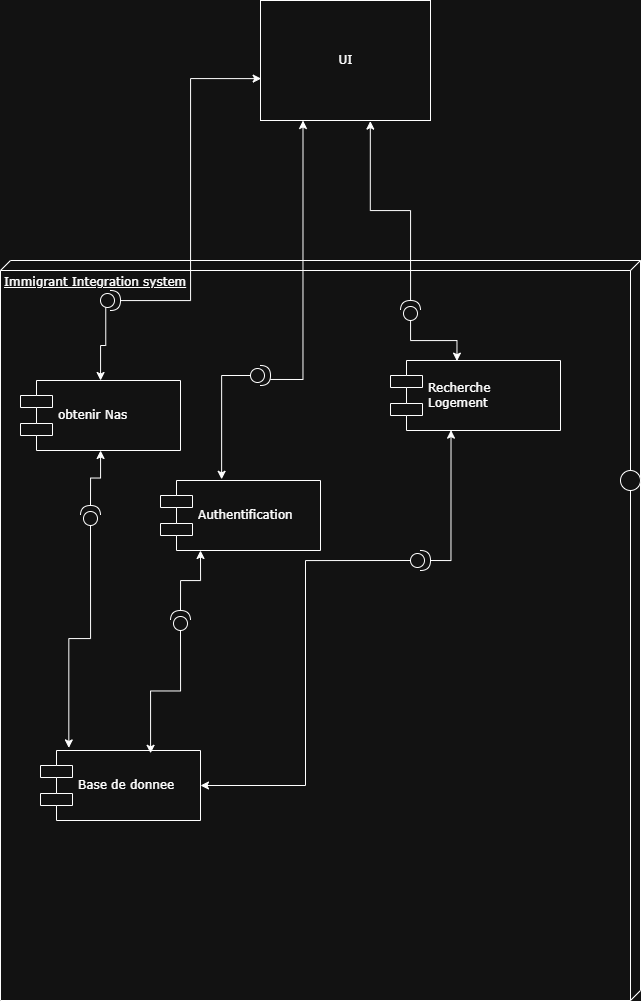

The diagram above was exported from draw.io. Its source (the exported page's mxGraphModel, read from the mxfile embedded in the PNG):
<mxGraphModel dx="1617" dy="1869" grid="1" gridSize="10" guides="1" tooltips="1" connect="1" arrows="1" fold="1" page="1" pageScale="1" pageWidth="1100" pageHeight="850" background="none" math="0" shadow="0">
  <root>
    <mxCell id="0" />
    <mxCell id="1" parent="0" />
    <mxCell id="39150e848f15840c-1" parent="1" style="verticalAlign=top;align=left;spacingTop=8;spacingLeft=2;spacingRight=12;shape=cube;size=10;direction=south;fontStyle=4;html=1;rounded=0;shadow=0;comic=0;labelBackgroundColor=none;strokeWidth=1;fontFamily=Verdana;fontSize=12" value="Immigrant Integration system" vertex="1">
      <mxGeometry height="740" width="640" y="20" as="geometry" />
    </mxCell>
    <mxCell id="39150e848f15840c-9" parent="1" style="ellipse;whiteSpace=wrap;html=1;rounded=0;shadow=0;comic=0;labelBackgroundColor=none;strokeWidth=1;fontFamily=Verdana;fontSize=12;align=center;" value="" vertex="1">
      <mxGeometry height="20" width="20" x="620" y="230" as="geometry" />
    </mxCell>
    <mxCell id="XY--SNpedVlAQItyqkTo-2" parent="1" style="html=1;rounded=0;shadow=0;comic=0;labelBackgroundColor=none;strokeWidth=1;fontFamily=Verdana;fontSize=12;align=center;" value="UI" vertex="1">
      <mxGeometry height="120" width="170" x="260" y="-240" as="geometry" />
    </mxCell>
    <mxCell id="XY--SNpedVlAQItyqkTo-3" parent="1" style="shape=component;align=left;spacingLeft=36;rounded=0;shadow=0;comic=0;labelBackgroundColor=none;strokeWidth=1;fontFamily=Verdana;fontSize=12;html=1;" value="Recherche&lt;div&gt;Logement&lt;/div&gt;" vertex="1">
      <mxGeometry height="70" width="170" x="390" y="120" as="geometry" />
    </mxCell>
    <mxCell id="XY--SNpedVlAQItyqkTo-5" parent="1" style="shape=component;align=left;spacingLeft=36;rounded=0;shadow=0;comic=0;labelBackgroundColor=none;strokeWidth=1;fontFamily=Verdana;fontSize=12;html=1;" value="Authentification" vertex="1">
      <mxGeometry height="70" width="160" x="160" y="240" as="geometry" />
    </mxCell>
    <mxCell id="XY--SNpedVlAQItyqkTo-7" parent="1" style="shape=component;align=left;spacingLeft=36;rounded=0;shadow=0;comic=0;labelBackgroundColor=none;strokeWidth=1;fontFamily=Verdana;fontSize=12;html=1;" value="Base de donnee" vertex="1">
      <mxGeometry height="70" width="160" x="40" y="510" as="geometry" />
    </mxCell>
    <mxCell id="XY--SNpedVlAQItyqkTo-12" parent="1" style="shape=component;align=left;spacingLeft=36;rounded=0;shadow=0;comic=0;labelBackgroundColor=none;strokeWidth=1;fontFamily=Verdana;fontSize=12;html=1;" value="obtenir Nas" vertex="1">
      <mxGeometry height="70" width="160" x="20" y="140" as="geometry" />
    </mxCell>
    <mxCell id="mmgkgvwRaSj8cNtj-1T0-27" edge="1" parent="1" source="mmgkgvwRaSj8cNtj-1T0-1" style="edgeStyle=orthogonalEdgeStyle;rounded=0;orthogonalLoop=1;jettySize=auto;html=1;exitX=0.263;exitY=0.309;exitDx=0;exitDy=0;exitPerimeter=0;" target="XY--SNpedVlAQItyqkTo-12" value="">
      <mxGeometry relative="1" as="geometry" />
    </mxCell>
    <mxCell id="mmgkgvwRaSj8cNtj-1T0-1" parent="1" style="shape=providedRequiredInterface;html=1;verticalLabelPosition=bottom;sketch=0;" value="" vertex="1">
      <mxGeometry height="20" width="20" x="100" y="50" as="geometry" />
    </mxCell>
    <mxCell id="mmgkgvwRaSj8cNtj-1T0-3" edge="1" parent="1" source="mmgkgvwRaSj8cNtj-1T0-1" style="edgeStyle=orthogonalEdgeStyle;rounded=0;orthogonalLoop=1;jettySize=auto;html=1;entryX=0.004;entryY=0.651;entryDx=0;entryDy=0;entryPerimeter=0;" target="XY--SNpedVlAQItyqkTo-2">
      <mxGeometry relative="1" as="geometry" />
    </mxCell>
    <mxCell id="mmgkgvwRaSj8cNtj-1T0-7" edge="1" parent="1" style="edgeStyle=orthogonalEdgeStyle;rounded=0;orthogonalLoop=1;jettySize=auto;html=1;" target="XY--SNpedVlAQItyqkTo-12">
      <mxGeometry relative="1" as="geometry">
        <mxPoint x="90" y="265" as="sourcePoint" />
      </mxGeometry>
    </mxCell>
    <mxCell id="mmgkgvwRaSj8cNtj-1T0-6" edge="1" parent="1" style="edgeStyle=orthogonalEdgeStyle;rounded=0;orthogonalLoop=1;jettySize=auto;html=1;entryX=0.177;entryY=-0.037;entryDx=0;entryDy=0;entryPerimeter=0;" target="XY--SNpedVlAQItyqkTo-7">
      <mxGeometry relative="1" as="geometry">
        <mxPoint x="90" y="285" as="sourcePoint" />
      </mxGeometry>
    </mxCell>
    <mxCell id="mmgkgvwRaSj8cNtj-1T0-16" edge="1" parent="1" style="edgeStyle=orthogonalEdgeStyle;rounded=0;orthogonalLoop=1;jettySize=auto;html=1;entryX=0.25;entryY=1;entryDx=0;entryDy=0;" target="XY--SNpedVlAQItyqkTo-5">
      <mxGeometry relative="1" as="geometry">
        <mxPoint x="180" y="370" as="sourcePoint" />
      </mxGeometry>
    </mxCell>
    <mxCell id="mmgkgvwRaSj8cNtj-1T0-17" edge="1" parent="1" style="edgeStyle=orthogonalEdgeStyle;rounded=0;orthogonalLoop=1;jettySize=auto;html=1;entryX=0.688;entryY=0.04;entryDx=0;entryDy=0;entryPerimeter=0;" target="XY--SNpedVlAQItyqkTo-7">
      <mxGeometry relative="1" as="geometry">
        <mxPoint x="180" y="390" as="sourcePoint" />
      </mxGeometry>
    </mxCell>
    <mxCell id="mmgkgvwRaSj8cNtj-1T0-19" edge="1" parent="1" source="mmgkgvwRaSj8cNtj-1T0-28" style="edgeStyle=orthogonalEdgeStyle;rounded=0;orthogonalLoop=1;jettySize=auto;html=1;entryX=0.25;entryY=1;entryDx=0;entryDy=0;exitX=0.985;exitY=0.698;exitDx=0;exitDy=0;exitPerimeter=0;" target="XY--SNpedVlAQItyqkTo-2">
      <mxGeometry relative="1" as="geometry">
        <mxPoint x="237.63478184725454" y="114.1833219884611" as="sourcePoint" />
      </mxGeometry>
    </mxCell>
    <mxCell id="mmgkgvwRaSj8cNtj-1T0-26" edge="1" parent="1" style="edgeStyle=orthogonalEdgeStyle;rounded=0;orthogonalLoop=1;jettySize=auto;html=1;entryX=1;entryY=0.5;entryDx=0;entryDy=0;" target="XY--SNpedVlAQItyqkTo-7">
      <mxGeometry relative="1" as="geometry">
        <mxPoint x="410" y="319.9999999999998" as="sourcePoint" />
      </mxGeometry>
    </mxCell>
    <mxCell id="mmgkgvwRaSj8cNtj-1T0-25" edge="1" parent="1" source="mmgkgvwRaSj8cNtj-1T0-31" style="edgeStyle=orthogonalEdgeStyle;rounded=0;orthogonalLoop=1;jettySize=auto;html=1;entryX=0.356;entryY=0.995;entryDx=0;entryDy=0;entryPerimeter=0;exitX=1;exitY=0.5;exitDx=0;exitDy=0;exitPerimeter=0;" target="XY--SNpedVlAQItyqkTo-3">
      <mxGeometry relative="1" as="geometry">
        <mxPoint x="420" y="310" as="sourcePoint" />
      </mxGeometry>
    </mxCell>
    <mxCell id="mmgkgvwRaSj8cNtj-1T0-28" parent="1" style="shape=providedRequiredInterface;html=1;verticalLabelPosition=bottom;sketch=0;" value="" vertex="1">
      <mxGeometry height="20" width="20" x="250" y="125" as="geometry" />
    </mxCell>
    <mxCell id="mmgkgvwRaSj8cNtj-1T0-30" edge="1" parent="1" source="mmgkgvwRaSj8cNtj-1T0-28" style="edgeStyle=orthogonalEdgeStyle;rounded=0;orthogonalLoop=1;jettySize=auto;html=1;entryX=0.382;entryY=-0.017;entryDx=0;entryDy=0;entryPerimeter=0;exitX=0;exitY=0.5;exitDx=0;exitDy=0;exitPerimeter=0;" target="XY--SNpedVlAQItyqkTo-5">
      <mxGeometry relative="1" as="geometry" />
    </mxCell>
    <mxCell id="mmgkgvwRaSj8cNtj-1T0-31" parent="1" style="shape=providedRequiredInterface;html=1;verticalLabelPosition=bottom;sketch=0;" value="" vertex="1">
      <mxGeometry height="20" width="20" x="410" y="310" as="geometry" />
    </mxCell>
    <mxCell id="mmgkgvwRaSj8cNtj-1T0-33" parent="1" style="shape=providedRequiredInterface;html=1;verticalLabelPosition=bottom;sketch=0;direction=north;" value="" vertex="1">
      <mxGeometry height="20" width="20" x="400" y="60" as="geometry" />
    </mxCell>
    <mxCell id="mmgkgvwRaSj8cNtj-1T0-35" edge="1" parent="1" source="mmgkgvwRaSj8cNtj-1T0-33" style="edgeStyle=orthogonalEdgeStyle;rounded=0;orthogonalLoop=1;jettySize=auto;html=1;entryX=0.646;entryY=1.005;entryDx=0;entryDy=0;entryPerimeter=0;" target="XY--SNpedVlAQItyqkTo-2">
      <mxGeometry relative="1" as="geometry" />
    </mxCell>
    <mxCell id="mmgkgvwRaSj8cNtj-1T0-36" edge="1" parent="1" source="mmgkgvwRaSj8cNtj-1T0-33" style="edgeStyle=orthogonalEdgeStyle;rounded=0;orthogonalLoop=1;jettySize=auto;html=1;entryX=0.391;entryY=0.009;entryDx=0;entryDy=0;entryPerimeter=0;" target="XY--SNpedVlAQItyqkTo-3">
      <mxGeometry relative="1" as="geometry" />
    </mxCell>
    <mxCell id="mmgkgvwRaSj8cNtj-1T0-37" parent="1" style="shape=providedRequiredInterface;html=1;verticalLabelPosition=bottom;sketch=0;direction=north;" value="" vertex="1">
      <mxGeometry height="20" width="20" x="170" y="370" as="geometry" />
    </mxCell>
    <mxCell id="mmgkgvwRaSj8cNtj-1T0-38" parent="1" style="shape=providedRequiredInterface;html=1;verticalLabelPosition=bottom;sketch=0;direction=north;" value="" vertex="1">
      <mxGeometry height="20" width="20" x="80" y="265" as="geometry" />
    </mxCell>
  </root>
</mxGraphModel>